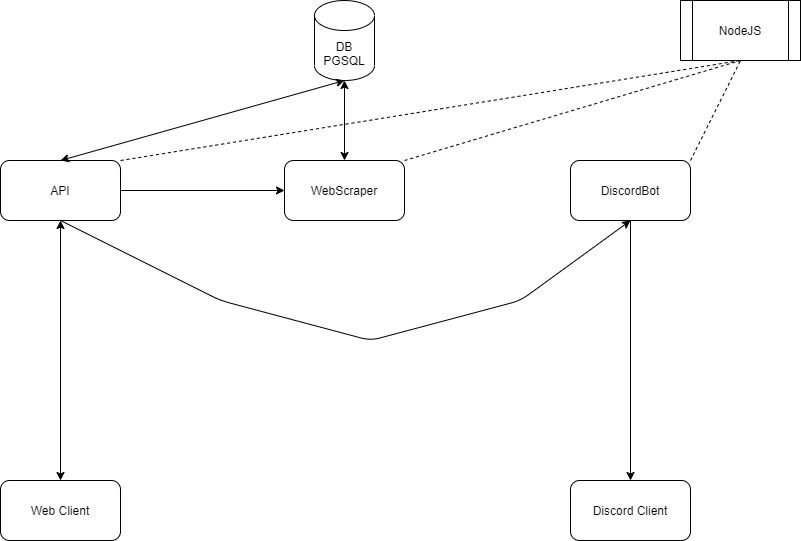

The diagram above was exported from draw.io. Its source (the exported page's mxGraphModel, read from the mxfile embedded in the PNG):
<mxGraphModel dx="1422" dy="737" grid="1" gridSize="10" guides="1" tooltips="1" connect="1" arrows="1" fold="1" page="1" pageScale="1" pageWidth="827" pageHeight="1169" math="0" shadow="0">
  <root>
    <mxCell id="0" />
    <mxCell id="1" parent="0" />
    <mxCell id="qr4FWxsmg4ymm1Syc-N9-1" value="API" style="rounded=1;whiteSpace=wrap;html=1;" parent="1" vertex="1">
      <mxGeometry x="40" y="160" width="120" height="60" as="geometry" />
    </mxCell>
    <mxCell id="qr4FWxsmg4ymm1Syc-N9-2" value="DB&lt;br&gt;PGSQL" style="shape=cylinder3;whiteSpace=wrap;html=1;boundedLbl=1;backgroundOutline=1;size=15;" parent="1" vertex="1">
      <mxGeometry x="354" width="60" height="80" as="geometry" />
    </mxCell>
    <mxCell id="qr4FWxsmg4ymm1Syc-N9-3" value="" style="endArrow=classic;startArrow=classic;html=1;entryX=0.5;entryY=1;entryDx=0;entryDy=0;entryPerimeter=0;exitX=0.5;exitY=0;exitDx=0;exitDy=0;" parent="1" source="qr4FWxsmg4ymm1Syc-N9-1" target="qr4FWxsmg4ymm1Syc-N9-2" edge="1">
      <mxGeometry width="50" height="50" relative="1" as="geometry">
        <mxPoint x="390" y="320" as="sourcePoint" />
        <mxPoint x="440" y="270" as="targetPoint" />
      </mxGeometry>
    </mxCell>
    <mxCell id="qr4FWxsmg4ymm1Syc-N9-4" value="Web Client" style="rounded=1;whiteSpace=wrap;html=1;" parent="1" vertex="1">
      <mxGeometry x="40" y="480" width="120" height="60" as="geometry" />
    </mxCell>
    <mxCell id="qr4FWxsmg4ymm1Syc-N9-5" value="" style="endArrow=classic;startArrow=classic;html=1;exitX=0.5;exitY=0;exitDx=0;exitDy=0;entryX=0.5;entryY=1;entryDx=0;entryDy=0;" parent="1" source="qr4FWxsmg4ymm1Syc-N9-4" target="qr4FWxsmg4ymm1Syc-N9-1" edge="1">
      <mxGeometry width="50" height="50" relative="1" as="geometry">
        <mxPoint x="390" y="320" as="sourcePoint" />
        <mxPoint x="440" y="270" as="targetPoint" />
      </mxGeometry>
    </mxCell>
    <mxCell id="qr4FWxsmg4ymm1Syc-N9-6" value="WebScraper" style="rounded=1;whiteSpace=wrap;html=1;" parent="1" vertex="1">
      <mxGeometry x="324" y="160" width="120" height="60" as="geometry" />
    </mxCell>
    <mxCell id="qr4FWxsmg4ymm1Syc-N9-7" value="" style="endArrow=classic;startArrow=classic;html=1;entryX=0.5;entryY=0;entryDx=0;entryDy=0;exitX=0.5;exitY=1;exitDx=0;exitDy=0;exitPerimeter=0;" parent="1" source="qr4FWxsmg4ymm1Syc-N9-2" target="qr4FWxsmg4ymm1Syc-N9-6" edge="1">
      <mxGeometry width="50" height="50" relative="1" as="geometry">
        <mxPoint x="390" y="320" as="sourcePoint" />
        <mxPoint x="440" y="270" as="targetPoint" />
      </mxGeometry>
    </mxCell>
    <mxCell id="qr4FWxsmg4ymm1Syc-N9-8" value="" style="endArrow=classic;html=1;exitX=1;exitY=0.5;exitDx=0;exitDy=0;entryX=0;entryY=0.5;entryDx=0;entryDy=0;" parent="1" source="qr4FWxsmg4ymm1Syc-N9-1" target="qr4FWxsmg4ymm1Syc-N9-6" edge="1">
      <mxGeometry width="50" height="50" relative="1" as="geometry">
        <mxPoint x="390" y="320" as="sourcePoint" />
        <mxPoint x="440" y="270" as="targetPoint" />
      </mxGeometry>
    </mxCell>
    <mxCell id="qr4FWxsmg4ymm1Syc-N9-9" value="NodeJS" style="shape=process;whiteSpace=wrap;html=1;backgroundOutline=1;" parent="1" vertex="1">
      <mxGeometry x="720" width="120" height="60" as="geometry" />
    </mxCell>
    <mxCell id="qr4FWxsmg4ymm1Syc-N9-10" value="" style="endArrow=none;dashed=1;html=1;entryX=0.5;entryY=1;entryDx=0;entryDy=0;exitX=1;exitY=0;exitDx=0;exitDy=0;" parent="1" source="qr4FWxsmg4ymm1Syc-N9-1" target="qr4FWxsmg4ymm1Syc-N9-9" edge="1">
      <mxGeometry width="50" height="50" relative="1" as="geometry">
        <mxPoint x="390" y="320" as="sourcePoint" />
        <mxPoint x="440" y="270" as="targetPoint" />
      </mxGeometry>
    </mxCell>
    <mxCell id="qr4FWxsmg4ymm1Syc-N9-11" value="" style="endArrow=none;dashed=1;html=1;entryX=0.5;entryY=1;entryDx=0;entryDy=0;exitX=1;exitY=0;exitDx=0;exitDy=0;" parent="1" source="qr4FWxsmg4ymm1Syc-N9-6" target="qr4FWxsmg4ymm1Syc-N9-9" edge="1">
      <mxGeometry width="50" height="50" relative="1" as="geometry">
        <mxPoint x="390" y="320" as="sourcePoint" />
        <mxPoint x="440" y="270" as="targetPoint" />
      </mxGeometry>
    </mxCell>
    <mxCell id="qr4FWxsmg4ymm1Syc-N9-12" value="DiscordBot" style="rounded=1;whiteSpace=wrap;html=1;" parent="1" vertex="1">
      <mxGeometry x="610" y="160" width="120" height="60" as="geometry" />
    </mxCell>
    <mxCell id="qr4FWxsmg4ymm1Syc-N9-13" value="" style="endArrow=none;dashed=1;html=1;entryX=0.5;entryY=1;entryDx=0;entryDy=0;exitX=1;exitY=0;exitDx=0;exitDy=0;" parent="1" source="qr4FWxsmg4ymm1Syc-N9-12" target="qr4FWxsmg4ymm1Syc-N9-9" edge="1">
      <mxGeometry width="50" height="50" relative="1" as="geometry">
        <mxPoint x="390" y="320" as="sourcePoint" />
        <mxPoint x="440" y="270" as="targetPoint" />
      </mxGeometry>
    </mxCell>
    <mxCell id="qr4FWxsmg4ymm1Syc-N9-14" value="" style="endArrow=classic;html=1;exitX=0.5;exitY=1;exitDx=0;exitDy=0;entryX=0.5;entryY=1;entryDx=0;entryDy=0;" parent="1" source="qr4FWxsmg4ymm1Syc-N9-1" target="qr4FWxsmg4ymm1Syc-N9-12" edge="1">
      <mxGeometry width="50" height="50" relative="1" as="geometry">
        <mxPoint x="390" y="320" as="sourcePoint" />
        <mxPoint x="440" y="270" as="targetPoint" />
        <Array as="points">
          <mxPoint x="260" y="300" />
          <mxPoint x="410" y="340" />
          <mxPoint x="560" y="300" />
        </Array>
      </mxGeometry>
    </mxCell>
    <mxCell id="qr4FWxsmg4ymm1Syc-N9-15" value="Discord Client" style="rounded=1;whiteSpace=wrap;html=1;" parent="1" vertex="1">
      <mxGeometry x="610" y="480" width="120" height="60" as="geometry" />
    </mxCell>
    <mxCell id="qr4FWxsmg4ymm1Syc-N9-16" value="" style="endArrow=classic;html=1;exitX=0.5;exitY=1;exitDx=0;exitDy=0;entryX=0.5;entryY=0;entryDx=0;entryDy=0;" parent="1" source="qr4FWxsmg4ymm1Syc-N9-12" target="qr4FWxsmg4ymm1Syc-N9-15" edge="1">
      <mxGeometry width="50" height="50" relative="1" as="geometry">
        <mxPoint x="390" y="320" as="sourcePoint" />
        <mxPoint x="440" y="270" as="targetPoint" />
      </mxGeometry>
    </mxCell>
  </root>
</mxGraphModel>